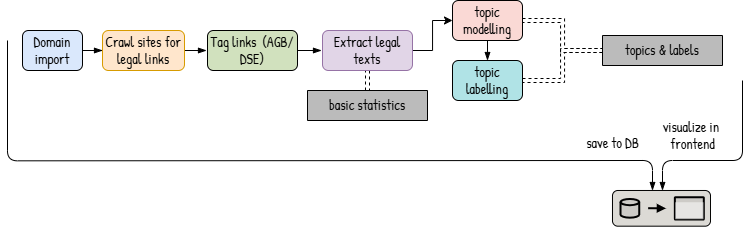

The diagram above was exported from draw.io. Its source (the exported page's mxGraphModel, read from the mxfile embedded in the PNG):
<mxGraphModel dx="1097" dy="728" grid="1" gridSize="10" guides="1" tooltips="1" connect="1" arrows="1" fold="1" page="1" pageScale="1" pageWidth="850" pageHeight="1100" math="0" shadow="0">
  <root>
    <mxCell id="0" />
    <mxCell id="1" parent="0" />
    <mxCell id="2" value="" style="edgeStyle=orthogonalEdgeStyle;rounded=0;orthogonalLoop=1;jettySize=auto;html=1;entryX=0;entryY=0.5;entryDx=0;entryDy=0;curved=0;endArrow=blockThin;endFill=1;targetPerimeterSpacing=1;jumpStyle=gap;strokeWidth=1;sourcePerimeterSpacing=0;endSize=6;startSize=6;jumpSize=11;" edge="1" source="3" target="33" parent="1">
      <mxGeometry relative="1" as="geometry" />
    </mxCell>
    <mxCell id="3" value="&lt;span style=&quot;font-weight: normal;&quot;&gt;Domain import&lt;/span&gt;" style="rounded=1;whiteSpace=wrap;html=1;fontFamily=Patrick Hand;fillColor=#dae8fc;strokeColor=light-dark(#000000, #5c79a3);shadow=0;glass=0;fontSource=https%3A%2F%2Ffonts.googleapis.com%2Fcss%3Ffamily%3DPatrick%2BHand;fontSize=14;fontStyle=1;strokeWidth=1;" vertex="1" parent="1">
      <mxGeometry x="960" y="240" width="60" height="40" as="geometry" />
    </mxCell>
    <mxCell id="4" value="" style="edgeStyle=orthogonalEdgeStyle;rounded=1;orthogonalLoop=1;jettySize=auto;html=1;curved=0;shape=link;strokeWidth=1;dashed=1;entryX=0.5;entryY=0;entryDx=0;entryDy=0;" edge="1" source="6" target="10" parent="1">
      <mxGeometry relative="1" as="geometry" />
    </mxCell>
    <mxCell id="5" style="edgeStyle=orthogonalEdgeStyle;rounded=0;orthogonalLoop=1;jettySize=auto;html=1;entryX=0;entryY=0.5;entryDx=0;entryDy=0;" edge="1" source="6" target="17" parent="1">
      <mxGeometry relative="1" as="geometry" />
    </mxCell>
    <mxCell id="6" value="Extract legal texts" style="rounded=1;whiteSpace=wrap;html=1;strokeColor=#9673a6;align=center;verticalAlign=middle;fontFamily=Patrick Hand;fontSource=https%3A%2F%2Ffonts.googleapis.com%2Fcss%3Ffamily%3DPatrick%2BHand;fontSize=14;fillColor=#e1d5e7;" vertex="1" parent="1">
      <mxGeometry x="1260" y="240" width="90" height="40" as="geometry" />
    </mxCell>
    <mxCell id="7" value="" style="edgeStyle=orthogonalEdgeStyle;rounded=0;orthogonalLoop=1;jettySize=auto;html=1;strokeColor=default;strokeWidth=1;align=center;verticalAlign=middle;fontFamily=Helvetica;fontSize=11;fontColor=default;labelBackgroundColor=default;jumpStyle=gap;jumpSize=11;startSize=6;endArrow=blockThin;endFill=1;endSize=6;sourcePerimeterSpacing=0;targetPerimeterSpacing=1;curved=0;" edge="1" source="33" target="9" parent="1">
      <mxGeometry relative="1" as="geometry" />
    </mxCell>
    <mxCell id="8" value="" style="edgeStyle=orthogonalEdgeStyle;rounded=0;orthogonalLoop=1;jettySize=auto;html=1;strokeColor=default;strokeWidth=1;align=center;verticalAlign=middle;fontFamily=Helvetica;fontSize=11;fontColor=default;labelBackgroundColor=default;jumpStyle=gap;jumpSize=11;startSize=6;endArrow=blockThin;endFill=1;endSize=6;sourcePerimeterSpacing=0;targetPerimeterSpacing=1;curved=0;" edge="1" source="9" target="6" parent="1">
      <mxGeometry relative="1" as="geometry" />
    </mxCell>
    <mxCell id="9" value="&lt;div style=&quot;&quot;&gt;&lt;span style=&quot;background-color: transparent; color: light-dark(rgb(0, 0, 0), rgb(255, 255, 255));&quot;&gt;Tag links&lt;span style=&quot;white-space: pre;&quot;&gt;&#09;&lt;/span&gt;&lt;/span&gt;&lt;span style=&quot;background-color: transparent; color: light-dark(rgb(0, 0, 0), rgb(255, 255, 255));&quot;&gt;(AGB/ DSE)&lt;/span&gt;&lt;/div&gt;" style="rounded=1;whiteSpace=wrap;html=1;fontFamily=Patrick Hand;fontSource=https%3A%2F%2Ffonts.googleapis.com%2Fcss%3Ffamily%3DPatrick%2BHand;fontSize=14;fillColor=light-dark(#d1e1be, #ededed);gradientColor=none;align=center;" vertex="1" parent="1">
      <mxGeometry x="1145" y="240" width="90" height="40" as="geometry" />
    </mxCell>
    <mxCell id="10" value="&lt;font data-font-src=&quot;https://fonts.googleapis.com/css?family=Patrick+Hand&quot; style=&quot;font-size: 14px;&quot;&gt;basic statistics&lt;/font&gt;" style="swimlane;fontStyle=0;childLayout=stackLayout;horizontal=1;startSize=30;horizontalStack=0;resizeParent=1;resizeParentMax=0;resizeLast=0;collapsible=1;marginBottom=0;whiteSpace=wrap;html=1;fillColor=#BBBBBB;strokeColor=light-dark(#000000, #a0bcd2);swimlaneFillColor=light-dark(#E6E6E6,#1F2F1E);rounded=0;swimlaneLine=1;fontFamily=Patrick Hand;fontSource=https%3A%2F%2Ffonts.googleapis.com%2Fcss%3Ffamily%3DPatrick%2BHand;verticalAlign=middle;" vertex="1" collapsed="1" parent="1">
      <mxGeometry x="1245" y="300" width="120" height="30" as="geometry">
        <mxRectangle x="70" y="280" width="90" height="90" as="alternateBounds" />
      </mxGeometry>
    </mxCell>
    <mxCell id="11" value="&lt;font style=&quot;font-size: 10px; line-height: 100%;&quot;&gt;word count&amp;nbsp;&lt;/font&gt;" style="text;strokeColor=none;fillColor=none;align=left;verticalAlign=middle;spacingLeft=4;spacingRight=4;overflow=hidden;points=[[0,0.5],[1,0.5]];portConstraint=eastwest;rotatable=0;whiteSpace=wrap;html=1;rounded=1;fontFamily=Patrick Hand;fontSource=https%3A%2F%2Ffonts.googleapis.com%2Fcss%3Ffamily%3DPatrick%2BHand;" vertex="1" parent="10">
      <mxGeometry y="30" width="90" height="20" as="geometry" />
    </mxCell>
    <mxCell id="12" value="&lt;font style=&quot;font-size: 10px;&quot;&gt;top keywords&lt;/font&gt;" style="text;strokeColor=none;fillColor=none;align=left;verticalAlign=middle;spacingLeft=4;spacingRight=4;overflow=hidden;points=[[0,0.5],[1,0.5]];portConstraint=eastwest;rotatable=0;whiteSpace=wrap;html=1;fontFamily=Patrick Hand;fontSource=https%3A%2F%2Ffonts.googleapis.com%2Fcss%3Ffamily%3DPatrick%2BHand;spacing=0;" vertex="1" parent="10">
      <mxGeometry y="50" width="90" height="20" as="geometry" />
    </mxCell>
    <mxCell id="13" value=". . ." style="text;strokeColor=none;fillColor=none;align=left;verticalAlign=middle;spacingLeft=4;spacingRight=4;overflow=hidden;points=[[0,0.5],[1,0.5]];portConstraint=eastwest;rotatable=0;whiteSpace=wrap;fontFamily=Patrick Hand;fontSource=https%3A%2F%2Ffonts.googleapis.com%2Fcss%3Ffamily%3DPatrick%2BHand;fontSize=9;html=1;spacing=0;fontStyle=1" vertex="1" parent="10">
      <mxGeometry y="70" width="90" height="20" as="geometry" />
    </mxCell>
    <mxCell id="14" value="" style="shape=singleArrow;whiteSpace=wrap;html=1;arrowWidth=0.4;arrowSize=0.4;fontSize=14;fontFamily=Patrick Hand;fillColor=light-dark(#ecd8a9, #ededed);rounded=1;fontSource=https%3A%2F%2Ffonts.googleapis.com%2Fcss%3Ffamily%3DPatrick%2BHand;gradientColor=none;" vertex="1" parent="10">
      <mxGeometry x="60" y="-35" width="80" height="60" as="geometry" />
    </mxCell>
    <mxCell id="15" value="" style="edgeStyle=orthogonalEdgeStyle;rounded=1;orthogonalLoop=1;jettySize=auto;html=1;strokeColor=default;strokeWidth=1;align=center;verticalAlign=middle;fontFamily=Helvetica;fontSize=11;fontColor=default;labelBackgroundColor=default;jumpStyle=gap;jumpSize=11;startSize=6;endArrow=blockThin;endFill=1;endSize=6;sourcePerimeterSpacing=0;targetPerimeterSpacing=1;curved=0;exitX=0.5;exitY=1;exitDx=0;exitDy=0;entryX=0.5;entryY=0;entryDx=0;entryDy=0;" edge="1" source="17" target="19" parent="1">
      <mxGeometry relative="1" as="geometry">
        <mxPoint x="1464.9999999999998" y="298.9999999999999" as="targetPoint" />
      </mxGeometry>
    </mxCell>
    <mxCell id="16" style="edgeStyle=orthogonalEdgeStyle;rounded=0;orthogonalLoop=1;jettySize=auto;html=1;entryX=0;entryY=0.5;entryDx=0;entryDy=0;shape=link;dashed=1;exitX=1;exitY=0.5;exitDx=0;exitDy=0;" edge="1" source="17" target="25" parent="1">
      <mxGeometry relative="1" as="geometry">
        <mxPoint x="1585" y="284.9999999999999" as="targetPoint" />
        <Array as="points">
          <mxPoint x="1500" y="230" />
          <mxPoint x="1500" y="260" />
        </Array>
      </mxGeometry>
    </mxCell>
    <mxCell id="17" value="topic modelling" style="rounded=1;whiteSpace=wrap;html=1;strokeColor=light-dark(#000000, #ec8f82);align=center;verticalAlign=middle;fontFamily=Patrick Hand;fontSource=https%3A%2F%2Ffonts.googleapis.com%2Fcss%3Ffamily%3DPatrick%2BHand;fontSize=14;fillColor=#fad9d5;" vertex="1" parent="1">
      <mxGeometry x="1390" y="210" width="70" height="40" as="geometry" />
    </mxCell>
    <mxCell id="18" style="edgeStyle=orthogonalEdgeStyle;rounded=0;orthogonalLoop=1;jettySize=auto;html=1;entryX=0;entryY=0.5;entryDx=0;entryDy=0;shape=link;dashed=1;exitX=1;exitY=0.5;exitDx=0;exitDy=0;" edge="1" source="19" target="25" parent="1">
      <mxGeometry relative="1" as="geometry">
        <mxPoint x="1520" y="315.07592592592584" as="sourcePoint" />
        <mxPoint x="1585" y="284.9999999999999" as="targetPoint" />
        <Array as="points">
          <mxPoint x="1500" y="290" />
          <mxPoint x="1500" y="260" />
        </Array>
      </mxGeometry>
    </mxCell>
    <mxCell id="19" value="topic labelling" style="rounded=1;whiteSpace=wrap;html=1;strokeColor=#000000;align=center;verticalAlign=middle;fontFamily=Patrick Hand;fontSource=https%3A%2F%2Ffonts.googleapis.com%2Fcss%3Ffamily%3DPatrick%2BHand;fontSize=14;fillColor=#b0e3e6;" vertex="1" parent="1">
      <mxGeometry x="1390" y="270" width="70" height="40" as="geometry" />
    </mxCell>
    <mxCell id="20" value="" style="group;aspect=fixed;" vertex="1" connectable="0" parent="1">
      <mxGeometry x="1550" y="400" width="98" height="35.68" as="geometry" />
    </mxCell>
    <mxCell id="21" value="" style="rounded=1;whiteSpace=wrap;html=1;fillColor=light-dark(#dcdad5, #ededed);" vertex="1" parent="20">
      <mxGeometry width="98" height="35.68" as="geometry" />
    </mxCell>
    <mxCell id="22" value="" style="strokeWidth=2;html=1;shape=mxgraph.flowchart.database;whiteSpace=wrap;strokeColor=default;align=center;verticalAlign=middle;fontFamily=Helvetica;fontSize=12;fontColor=default;fillColor=light-dark(#cdcbc7, #ededed);aspect=fixed;" vertex="1" parent="20">
      <mxGeometry x="8.018181818181816" y="8.474000000000002" width="18.709090909090904" height="18.709090909090904" as="geometry" />
    </mxCell>
    <mxCell id="23" value="" style="html=1;whiteSpace=wrap;strokeColor=default;fillColor=light-dark(#cdcbc7, #ededed);labelPosition=center;verticalLabelPosition=middle;verticalAlign=middle;align=center;fontSize=12;outlineConnect=0;spacingTop=-6;fontColor=default;sketch=0;shape=mxgraph.sitemap.page;shadow=0;strokeWidth=2;fontFamily=Helvetica;" vertex="1" parent="20">
      <mxGeometry x="62.36363636363635" y="6.6899999999999995" width="28.954545454545457" height="22.300000000000004" as="geometry" />
    </mxCell>
    <mxCell id="24" value="" style="endArrow=block;html=1;rounded=1;curved=0;strokeWidth=2;endFill=1;startSize=5;strokeColor=default;endSize=4;" edge="1" parent="20">
      <mxGeometry width="50" height="50" relative="1" as="geometry">
        <mxPoint x="35.63636363636364" y="17.688359999999975" as="sourcePoint" />
        <mxPoint x="53.45454545454546" y="17.688359999999975" as="targetPoint" />
        <Array as="points">
          <mxPoint x="53.45454545454546" y="17.84" />
        </Array>
      </mxGeometry>
    </mxCell>
    <mxCell id="25" value="&lt;span style=&quot;font-size: 14px;&quot;&gt;topics &amp;amp; labels&lt;/span&gt;" style="swimlane;fontStyle=0;childLayout=stackLayout;horizontal=1;startSize=30;horizontalStack=0;resizeParent=1;resizeParentMax=0;resizeLast=0;collapsible=1;marginBottom=0;whiteSpace=wrap;html=1;fillColor=#BBBBBB;strokeColor=light-dark(#000000, #a0bcd2);swimlaneFillColor=light-dark(#E6E6E6,#1F2F1E);rounded=0;swimlaneLine=1;fontFamily=Patrick Hand;fontSource=https%3A%2F%2Ffonts.googleapis.com%2Fcss%3Ffamily%3DPatrick%2BHand;verticalAlign=middle;align=center;fontSize=12;fontColor=default;" vertex="1" collapsed="1" parent="1">
      <mxGeometry x="1540" y="245" width="120" height="30" as="geometry">
        <mxRectangle x="130" y="440" width="90" height="90" as="alternateBounds" />
      </mxGeometry>
    </mxCell>
    <mxCell id="26" value="&lt;font style=&quot;font-size: 10px; line-height: 100%;&quot;&gt;word count&amp;nbsp;&lt;/font&gt;" style="text;strokeColor=none;fillColor=none;align=left;verticalAlign=middle;spacingLeft=4;spacingRight=4;overflow=hidden;points=[[0,0.5],[1,0.5]];portConstraint=eastwest;rotatable=0;whiteSpace=wrap;html=1;rounded=1;fontFamily=Patrick Hand;fontSource=https%3A%2F%2Ffonts.googleapis.com%2Fcss%3Ffamily%3DPatrick%2BHand;fontSize=12;fontColor=default;fontStyle=0;horizontal=1;" vertex="1" parent="25">
      <mxGeometry y="30" width="90" height="20" as="geometry" />
    </mxCell>
    <mxCell id="27" value="&lt;font style=&quot;font-size: 10px;&quot;&gt;top keywords&lt;/font&gt;" style="text;strokeColor=none;fillColor=none;align=left;verticalAlign=middle;spacingLeft=4;spacingRight=4;overflow=hidden;points=[[0,0.5],[1,0.5]];portConstraint=eastwest;rotatable=0;whiteSpace=wrap;html=1;fontFamily=Patrick Hand;fontSource=https%3A%2F%2Ffonts.googleapis.com%2Fcss%3Ffamily%3DPatrick%2BHand;spacing=0;fontSize=12;fontColor=default;fontStyle=0;horizontal=1;" vertex="1" parent="25">
      <mxGeometry y="50" width="90" height="20" as="geometry" />
    </mxCell>
    <mxCell id="28" value=". . ." style="text;strokeColor=none;fillColor=none;align=left;verticalAlign=middle;spacingLeft=4;spacingRight=4;overflow=hidden;points=[[0,0.5],[1,0.5]];portConstraint=eastwest;rotatable=0;whiteSpace=wrap;fontFamily=Patrick Hand;fontSource=https%3A%2F%2Ffonts.googleapis.com%2Fcss%3Ffamily%3DPatrick%2BHand;fontSize=12;html=1;spacing=0;fontStyle=0;fontColor=default;horizontal=1;" vertex="1" parent="25">
      <mxGeometry y="70" width="90" height="20" as="geometry" />
    </mxCell>
    <mxCell id="29" value="&lt;font style=&quot;font-size: 14px;&quot; face=&quot;Patrick Hand&quot;&gt;save to DB&lt;/font&gt;" style="text;html=1;align=center;verticalAlign=middle;resizable=0;points=[];autosize=1;strokeColor=none;fillColor=none;" vertex="1" parent="1">
      <mxGeometry x="1510" y="337.85" width="80" height="30" as="geometry" />
    </mxCell>
    <mxCell id="30" value="&lt;font style=&quot;font-size: 14px;&quot; face=&quot;Patrick Hand&quot;&gt;visualize in&amp;nbsp;&lt;br&gt;frontend&lt;/font&gt;" style="text;html=1;align=center;verticalAlign=middle;resizable=0;points=[];autosize=1;strokeColor=none;fillColor=none;" vertex="1" parent="1">
      <mxGeometry x="1590" y="320" width="80" height="50" as="geometry" />
    </mxCell>
    <mxCell id="31" value="" style="curved=0;endArrow=blockThin;html=1;rounded=1;strokeWidth=1;strokeColor=default;align=center;verticalAlign=middle;fontFamily=Helvetica;fontSize=11;fontColor=default;labelBackgroundColor=default;jumpStyle=gap;jumpSize=11;startSize=6;endFill=1;endSize=6;sourcePerimeterSpacing=0;targetPerimeterSpacing=1;" edge="1" parent="1">
      <mxGeometry width="50" height="50" relative="1" as="geometry">
        <mxPoint x="945" y="250" as="sourcePoint" />
        <mxPoint x="1590" y="400" as="targetPoint" />
        <Array as="points">
          <mxPoint x="945" y="370.32" />
          <mxPoint x="1590" y="370" />
        </Array>
      </mxGeometry>
    </mxCell>
    <mxCell id="32" value="" style="curved=0;endArrow=blockThin;html=1;rounded=1;strokeWidth=1;strokeColor=default;align=center;verticalAlign=middle;fontFamily=Helvetica;fontSize=11;fontColor=default;labelBackgroundColor=default;jumpStyle=gap;jumpSize=11;startSize=6;endFill=1;endSize=6;sourcePerimeterSpacing=0;targetPerimeterSpacing=1;" edge="1" parent="1">
      <mxGeometry width="50" height="50" relative="1" as="geometry">
        <mxPoint x="1680" y="290" as="sourcePoint" />
        <mxPoint x="1600" y="400" as="targetPoint" />
        <Array as="points">
          <mxPoint x="1680" y="370" />
          <mxPoint x="1600" y="370" />
        </Array>
      </mxGeometry>
    </mxCell>
    <mxCell id="33" value="Crawl sites for legal links" style="rounded=1;whiteSpace=wrap;html=1;fillColor=#ffe6cc;fontFamily=Patrick Hand;fontSource=https%3A%2F%2Ffonts.googleapis.com%2Fcss%3Ffamily%3DPatrick%2BHand;fontSize=14;strokeColor=#d79b00;" vertex="1" parent="1">
      <mxGeometry x="1040" y="240" width="82" height="40" as="geometry" />
    </mxCell>
  </root>
</mxGraphModel>